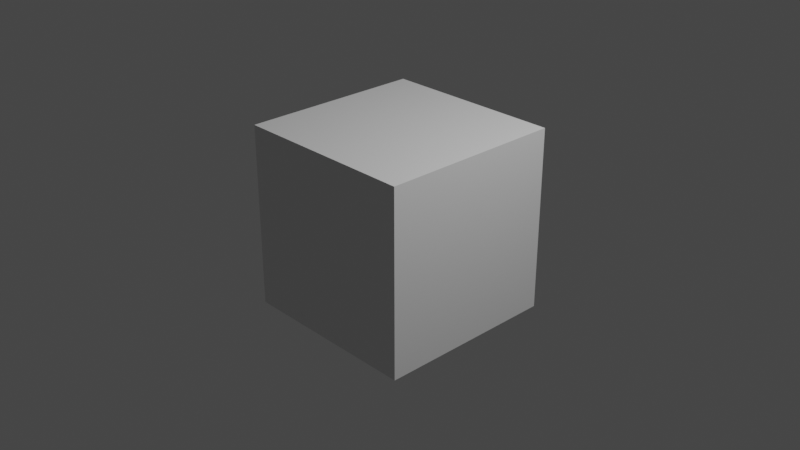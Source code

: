 # Source: Octopus.blend  (saved by Blender 3.3.6; exported with 4.5.12 LTS)
import bpy
from mathutils import Matrix  # noqa: F401  (used for matrix-valued properties, if any)

bpy.ops.wm.read_factory_settings(use_empty=True)
scene = bpy.context.scene
scene.name = 'Scene'

# ---- collections
col_collection = bpy.data.collections.new('Collection'); scene.collection.children.link(col_collection)

# ---- materials (node trees are filled in below, after node groups)
mat_material = bpy.data.materials.new('Material')
mat_material.alpha_threshold = 0.0
mat_material.use_transparent_shadow = False
mat_material.roughness = 0.5
mat_material.line_color = (0.0, 0.0, 0.0, 1.0)

# ---- material node trees
mat_material.use_nodes = True; mat_material.node_tree.nodes.clear()
_N = mat_material.node_tree.nodes; _L = mat_material.node_tree.links
n0 = _N.new('ShaderNodeOutputMaterial'); n0.name = 'Material Output'; n0.location = (300, 300)
n1 = _N.new('ShaderNodeBsdfPrincipled'); n1.name = 'Principled BSDF'; n1.location = (10, 300)
n1.distribution = 'GGX'
n1.subsurface_method = 'RANDOM_WALK_SKIN'
n1.inputs[3].default_value = 1.45
n1.inputs[27].default_value = (0.0, 0.0, 0.0, 1.0)
n1.inputs[28].default_value = 1.0
_L.new(n1.outputs[0], n0.inputs[0])
n0.is_active_output = True

# ---- world
world_world = bpy.data.worlds.new('World'); scene.world = world_world
world_world.use_nodes = True; world_world.node_tree.nodes.clear()
_N = world_world.node_tree.nodes; _L = world_world.node_tree.links
n0 = _N.new('ShaderNodeOutputWorld'); n0.name = 'World Output'; n0.location = (300, 300)
n1 = _N.new('ShaderNodeBackground'); n1.name = 'Background'; n1.location = (10, 300)
n1.inputs[0].default_value = (0.05088, 0.05088, 0.05088, 1.0)
_L.new(n1.outputs[0], n0.inputs[0])
n0.is_active_output = True
world_world.color = (0.05088, 0.05088, 0.05088)
world_world.use_sun_shadow = False
world_world.sun_shadow_jitter_overblur = 0.0

# ---- cameras
cam_camera = bpy.data.cameras.new('Camera')
cam_camera.clip_end = 100.0
cam_camera.ortho_scale = 7.314

# ---- lights
light_light = bpy.data.lights.new('Light', 'POINT')
light_light.transmission_factor = 0.0
light_light.energy = 1000.0
light_light.shadow_soft_size = 0.1
light_light.shadow_maximum_resolution = 0.006
light_light.use_absolute_resolution = True

# ---- meshes
me_cube = bpy.data.meshes.new('Cube')
me_cube.from_pydata([(1.0, 1.0, 1.0), (1.0, 1.0, -1.0), (1.0, -1.0, 1.0), (1.0, -1.0, -1.0), (-1.0, 1.0, 1.0), (-1.0, 1.0, -1.0), (-1.0, -1.0, 1.0), (-1.0, -1.0, -1.0)], [], [(0, 4, 6, 2), (3, 2, 6, 7), (7, 6, 4, 5), (5, 1, 3, 7), (1, 0, 2, 3), (5, 4, 0, 1)])
_uv = me_cube.uv_layers.new(name='UVMap')
_uv.uv.foreach_set('vector', [0.625, 0.5, 0.875, 0.5, 0.875, 0.75, 0.625, 0.75, 0.375, 0.75, 0.625, 0.75, 0.625, 1.0, 0.375, 1.0, 0.375, 0.0, 0.625, 0.0, 0.625, 0.25, 0.375, 0.25, 0.125, 0.5, 0.375, 0.5, 0.375, 0.75, 0.125, 0.75, 0.375, 0.5, 0.625, 0.5, 0.625, 0.75, 0.375, 0.75, 0.375, 0.25, 0.625, 0.25, 0.625, 0.5, 0.375, 0.5])
me_cube.materials.append(mat_material)
me_cube.use_mirror_vertex_groups = False
me_cube.update()

# ---- objects
ob_cube = bpy.data.objects.new('Cube', me_cube)
ob_light = bpy.data.objects.new('Light', light_light)
ob_camera = bpy.data.objects.new('Camera', cam_camera)

# ---- transforms, parenting, visibility, modifiers, constraints
ob_cube.location = (0.0, 0.0, 0.0)
ob_cube.lock_rotations_4d = False
ob_cube.empty_display_type = 'ARROWS'
ob_cube.lineart.crease_threshold = 0.0
ob_light.location = (4.076, 1.005, 5.904)
ob_light.rotation_euler = (0.6503, 0.05522, 1.866)
ob_light.lock_rotations_4d = False
ob_light.empty_display_type = 'ARROWS'
ob_light.color = (0.0, 0.0, 0.0, 0.0)
ob_light.lineart.crease_threshold = 0.0
ob_camera.location = (7.359, -6.926, 4.958)
ob_camera.rotation_euler = (1.109, 0.0, 0.8149)
ob_camera.lock_rotations_4d = False
ob_camera.empty_display_type = 'ARROWS'
ob_camera.color = (0.0, 0.0, 0.0, 0.0)
ob_camera.display_type = 'WIRE'
ob_camera.lineart.crease_threshold = 0.0

# ---- collection membership
col_collection.objects.link(ob_cube)
col_collection.objects.link(ob_light)
col_collection.objects.link(ob_camera)

# ---- scene / render settings (as saved in the file)
scene.camera = ob_camera
scene.frame_start = 1; scene.frame_end = 250; scene.frame_set(1)
scene.render.engine = 'BLENDER_EEVEE_NEXT'
scene.cycles.sampling_pattern = 'TABULATED_SOBOL'
scene.cycles.use_light_tree = False
scene.view_settings.view_transform = 'Filmic'
bpy.context.view_layer.update()
